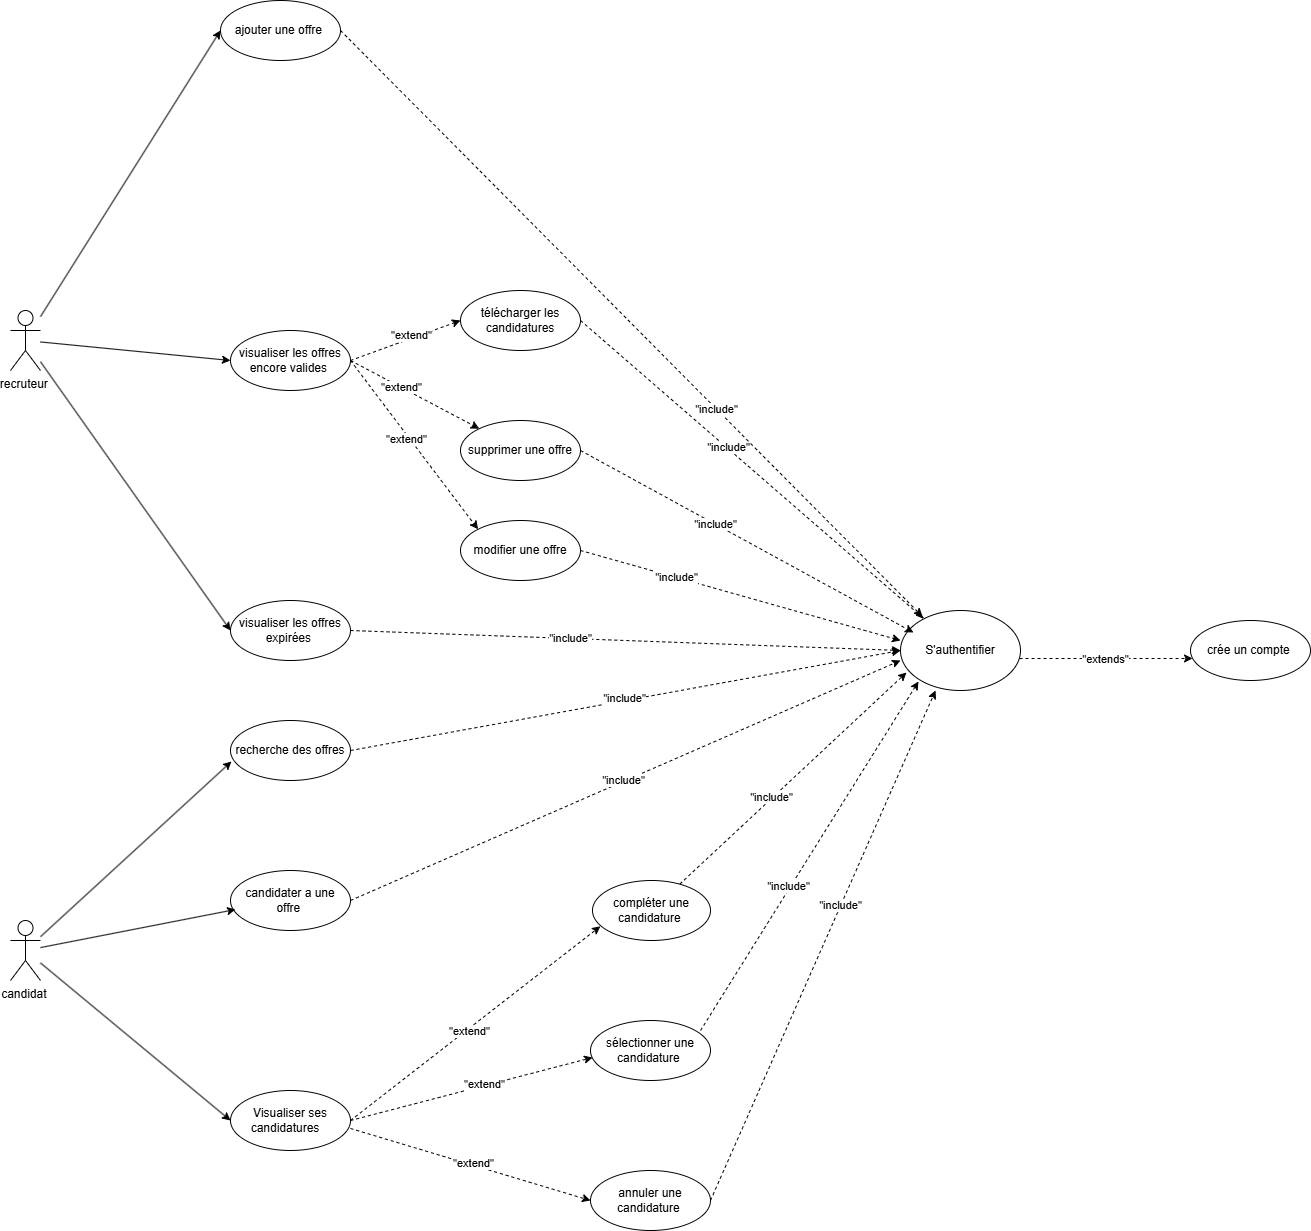

The diagram above was exported from draw.io. Its source (the exported page's mxGraphModel, read from the mxfile embedded in the PNG):
<mxGraphModel dx="2074" dy="1112" grid="1" gridSize="10" guides="1" tooltips="1" connect="1" arrows="1" fold="1" page="1" pageScale="1" pageWidth="827" pageHeight="1169" math="0" shadow="0">
  <root>
    <mxCell id="0" />
    <mxCell id="1" parent="0" />
    <mxCell id="tW2HCv4F4FEXRyH_UoPD-9" value="recruteur&amp;nbsp;" style="shape=umlActor;verticalLabelPosition=bottom;verticalAlign=top;html=1;outlineConnect=0;" parent="1" vertex="1">
      <mxGeometry x="120" y="320" width="30" height="60" as="geometry" />
    </mxCell>
    <mxCell id="tW2HCv4F4FEXRyH_UoPD-50" style="rounded=0;orthogonalLoop=1;jettySize=auto;html=1;exitX=1;exitY=0.5;exitDx=0;exitDy=0;entryX=0;entryY=0.5;entryDx=0;entryDy=0;dashed=1;" parent="1" source="tW2HCv4F4FEXRyH_UoPD-10" target="tW2HCv4F4FEXRyH_UoPD-47" edge="1">
      <mxGeometry relative="1" as="geometry" />
    </mxCell>
    <mxCell id="8EYO3Oy46D1iy_srdtRI-22" value="&quot;include&quot;" style="edgeLabel;html=1;align=center;verticalAlign=middle;resizable=0;points=[];" parent="tW2HCv4F4FEXRyH_UoPD-50" connectable="0" vertex="1">
      <mxGeometry x="-0.0032" y="3" relative="1" as="geometry">
        <mxPoint as="offset" />
      </mxGeometry>
    </mxCell>
    <mxCell id="tW2HCv4F4FEXRyH_UoPD-10" value="recherche des offres" style="ellipse;whiteSpace=wrap;html=1;" parent="1" vertex="1">
      <mxGeometry x="340" y="730" width="120" height="60" as="geometry" />
    </mxCell>
    <mxCell id="tW2HCv4F4FEXRyH_UoPD-11" value="ajouter une offre&amp;nbsp;" style="ellipse;whiteSpace=wrap;html=1;" parent="1" vertex="1">
      <mxGeometry x="330" y="10" width="120" height="60" as="geometry" />
    </mxCell>
    <mxCell id="tW2HCv4F4FEXRyH_UoPD-12" value="supprimer une offre" style="ellipse;whiteSpace=wrap;html=1;" parent="1" vertex="1">
      <mxGeometry x="570" y="430" width="120" height="60" as="geometry" />
    </mxCell>
    <mxCell id="tW2HCv4F4FEXRyH_UoPD-13" value="visualiser les offres expirées&amp;nbsp;" style="ellipse;whiteSpace=wrap;html=1;" parent="1" vertex="1">
      <mxGeometry x="340" y="610" width="120" height="60" as="geometry" />
    </mxCell>
    <mxCell id="tW2HCv4F4FEXRyH_UoPD-48" style="rounded=0;orthogonalLoop=1;jettySize=auto;html=1;exitX=1;exitY=0.5;exitDx=0;exitDy=0;endArrow=blockThin;endFill=1;dashed=1;" parent="1" source="tW2HCv4F4FEXRyH_UoPD-14" target="tW2HCv4F4FEXRyH_UoPD-47" edge="1">
      <mxGeometry relative="1" as="geometry" />
    </mxCell>
    <mxCell id="8EYO3Oy46D1iy_srdtRI-30" value="&quot;include&quot;" style="edgeLabel;html=1;align=center;verticalAlign=middle;resizable=0;points=[];" parent="tW2HCv4F4FEXRyH_UoPD-48" connectable="0" vertex="1">
      <mxGeometry x="-0.1478" y="1" relative="1" as="geometry">
        <mxPoint as="offset" />
      </mxGeometry>
    </mxCell>
    <mxCell id="tW2HCv4F4FEXRyH_UoPD-14" value="télécharger les candidatures" style="ellipse;whiteSpace=wrap;html=1;" parent="1" vertex="1">
      <mxGeometry x="570" y="300" width="120" height="60" as="geometry" />
    </mxCell>
    <mxCell id="tW2HCv4F4FEXRyH_UoPD-15" value="modifier une offre" style="ellipse;whiteSpace=wrap;html=1;" parent="1" vertex="1">
      <mxGeometry x="570" y="530" width="120" height="60" as="geometry" />
    </mxCell>
    <mxCell id="tW2HCv4F4FEXRyH_UoPD-16" value="visualiser les offres encore valides&amp;nbsp;" style="ellipse;whiteSpace=wrap;html=1;" parent="1" vertex="1">
      <mxGeometry x="340" y="340" width="120" height="60" as="geometry" />
    </mxCell>
    <mxCell id="tW2HCv4F4FEXRyH_UoPD-17" value="Visualiser ses candidatures&amp;nbsp; &amp;nbsp;" style="ellipse;whiteSpace=wrap;html=1;" parent="1" vertex="1">
      <mxGeometry x="340" y="1100" width="120" height="60" as="geometry" />
    </mxCell>
    <mxCell id="tW2HCv4F4FEXRyH_UoPD-18" value="sélectionner une candidature&amp;nbsp;" style="ellipse;whiteSpace=wrap;html=1;" parent="1" vertex="1">
      <mxGeometry x="700" y="1030" width="120" height="60" as="geometry" />
    </mxCell>
    <mxCell id="tW2HCv4F4FEXRyH_UoPD-19" value="candidater a une offre&amp;nbsp;" style="ellipse;whiteSpace=wrap;html=1;" parent="1" vertex="1">
      <mxGeometry x="340" y="880" width="120" height="60" as="geometry" />
    </mxCell>
    <mxCell id="tW2HCv4F4FEXRyH_UoPD-20" value="crée un compte&amp;nbsp;" style="ellipse;whiteSpace=wrap;html=1;" parent="1" vertex="1">
      <mxGeometry x="1300" y="630" width="120" height="60" as="geometry" />
    </mxCell>
    <mxCell id="tW2HCv4F4FEXRyH_UoPD-58" style="rounded=0;orthogonalLoop=1;jettySize=auto;html=1;entryX=0.05;entryY=0.775;entryDx=0;entryDy=0;entryPerimeter=0;dashed=1;" parent="1" source="tW2HCv4F4FEXRyH_UoPD-21" target="tW2HCv4F4FEXRyH_UoPD-47" edge="1">
      <mxGeometry relative="1" as="geometry" />
    </mxCell>
    <mxCell id="8EYO3Oy46D1iy_srdtRI-20" value="&quot;include&quot;" style="edgeLabel;html=1;align=center;verticalAlign=middle;resizable=0;points=[];" parent="tW2HCv4F4FEXRyH_UoPD-58" connectable="0" vertex="1">
      <mxGeometry x="-0.1862" y="1" relative="1" as="geometry">
        <mxPoint as="offset" />
      </mxGeometry>
    </mxCell>
    <mxCell id="tW2HCv4F4FEXRyH_UoPD-22" value="annuler une candidature&amp;nbsp;" style="ellipse;whiteSpace=wrap;html=1;" parent="1" vertex="1">
      <mxGeometry x="700" y="1180" width="120" height="60" as="geometry" />
    </mxCell>
    <mxCell id="tW2HCv4F4FEXRyH_UoPD-29" style="rounded=0;orthogonalLoop=1;jettySize=auto;html=1;entryX=0;entryY=0.5;entryDx=0;entryDy=0;" parent="1" source="tW2HCv4F4FEXRyH_UoPD-24" target="tW2HCv4F4FEXRyH_UoPD-17" edge="1">
      <mxGeometry relative="1" as="geometry" />
    </mxCell>
    <mxCell id="tW2HCv4F4FEXRyH_UoPD-24" value="candidat&amp;nbsp;" style="shape=umlActor;verticalLabelPosition=bottom;verticalAlign=top;html=1;outlineConnect=0;" parent="1" vertex="1">
      <mxGeometry x="120" y="930" width="30" height="60" as="geometry" />
    </mxCell>
    <mxCell id="tW2HCv4F4FEXRyH_UoPD-28" style="rounded=0;orthogonalLoop=1;jettySize=auto;html=1;entryX=0.042;entryY=0.65;entryDx=0;entryDy=0;entryPerimeter=0;" parent="1" source="tW2HCv4F4FEXRyH_UoPD-24" target="tW2HCv4F4FEXRyH_UoPD-19" edge="1">
      <mxGeometry relative="1" as="geometry" />
    </mxCell>
    <mxCell id="tW2HCv4F4FEXRyH_UoPD-38" value="" style="endArrow=classic;html=1;rounded=0;entryX=0;entryY=0.5;entryDx=0;entryDy=0;" parent="1" source="tW2HCv4F4FEXRyH_UoPD-9" target="tW2HCv4F4FEXRyH_UoPD-13" edge="1">
      <mxGeometry width="50" height="50" relative="1" as="geometry">
        <mxPoint x="160" y="370" as="sourcePoint" />
        <mxPoint x="180" y="140" as="targetPoint" />
      </mxGeometry>
    </mxCell>
    <mxCell id="tW2HCv4F4FEXRyH_UoPD-39" value="" style="endArrow=classic;html=1;rounded=0;entryX=0;entryY=0.5;entryDx=0;entryDy=0;" parent="1" source="tW2HCv4F4FEXRyH_UoPD-9" target="tW2HCv4F4FEXRyH_UoPD-16" edge="1">
      <mxGeometry width="50" height="50" relative="1" as="geometry">
        <mxPoint x="190" y="490" as="sourcePoint" />
        <mxPoint x="240" y="440" as="targetPoint" />
      </mxGeometry>
    </mxCell>
    <mxCell id="tW2HCv4F4FEXRyH_UoPD-42" value="" style="endArrow=classic;html=1;rounded=0;entryX=0;entryY=0.5;entryDx=0;entryDy=0;" parent="1" source="tW2HCv4F4FEXRyH_UoPD-9" target="tW2HCv4F4FEXRyH_UoPD-11" edge="1">
      <mxGeometry width="50" height="50" relative="1" as="geometry">
        <mxPoint x="230" y="345" as="sourcePoint" />
        <mxPoint x="280" y="295" as="targetPoint" />
      </mxGeometry>
    </mxCell>
    <mxCell id="tW2HCv4F4FEXRyH_UoPD-47" value="S'authentifier" style="ellipse;whiteSpace=wrap;html=1;" parent="1" vertex="1">
      <mxGeometry x="1010" y="620" width="120" height="80" as="geometry" />
    </mxCell>
    <mxCell id="tW2HCv4F4FEXRyH_UoPD-51" style="rounded=0;orthogonalLoop=1;jettySize=auto;html=1;exitX=1;exitY=0.5;exitDx=0;exitDy=0;entryX=0.183;entryY=0.075;entryDx=0;entryDy=0;entryPerimeter=0;dashed=1;" parent="1" source="tW2HCv4F4FEXRyH_UoPD-11" target="tW2HCv4F4FEXRyH_UoPD-47" edge="1">
      <mxGeometry relative="1" as="geometry" />
    </mxCell>
    <mxCell id="8EYO3Oy46D1iy_srdtRI-31" value="&quot;include&quot;" style="edgeLabel;html=1;align=center;verticalAlign=middle;resizable=0;points=[];" parent="tW2HCv4F4FEXRyH_UoPD-51" connectable="0" vertex="1">
      <mxGeometry x="0.2911" relative="1" as="geometry">
        <mxPoint as="offset" />
      </mxGeometry>
    </mxCell>
    <mxCell id="tW2HCv4F4FEXRyH_UoPD-52" style="rounded=0;orthogonalLoop=1;jettySize=auto;html=1;exitX=1;exitY=0.5;exitDx=0;exitDy=0;entryX=0.108;entryY=0.275;entryDx=0;entryDy=0;entryPerimeter=0;dashed=1;" parent="1" source="tW2HCv4F4FEXRyH_UoPD-12" target="tW2HCv4F4FEXRyH_UoPD-47" edge="1">
      <mxGeometry relative="1" as="geometry" />
    </mxCell>
    <mxCell id="8EYO3Oy46D1iy_srdtRI-29" value="&quot;include&quot;" style="edgeLabel;html=1;align=center;verticalAlign=middle;resizable=0;points=[];" parent="tW2HCv4F4FEXRyH_UoPD-52" connectable="0" vertex="1">
      <mxGeometry x="-0.1925" relative="1" as="geometry">
        <mxPoint as="offset" />
      </mxGeometry>
    </mxCell>
    <mxCell id="tW2HCv4F4FEXRyH_UoPD-53" style="rounded=0;orthogonalLoop=1;jettySize=auto;html=1;exitX=1;exitY=0.5;exitDx=0;exitDy=0;entryX=0;entryY=0.375;entryDx=0;entryDy=0;entryPerimeter=0;dashed=1;" parent="1" source="tW2HCv4F4FEXRyH_UoPD-15" target="tW2HCv4F4FEXRyH_UoPD-47" edge="1">
      <mxGeometry relative="1" as="geometry" />
    </mxCell>
    <mxCell id="8EYO3Oy46D1iy_srdtRI-28" value="&quot;include&quot;" style="edgeLabel;html=1;align=center;verticalAlign=middle;resizable=0;points=[];" parent="tW2HCv4F4FEXRyH_UoPD-53" connectable="0" vertex="1">
      <mxGeometry x="-0.4058" relative="1" as="geometry">
        <mxPoint as="offset" />
      </mxGeometry>
    </mxCell>
    <mxCell id="tW2HCv4F4FEXRyH_UoPD-54" style="rounded=0;orthogonalLoop=1;jettySize=auto;html=1;exitX=1;exitY=0.5;exitDx=0;exitDy=0;entryX=0;entryY=0.625;entryDx=0;entryDy=0;entryPerimeter=0;dashed=1;" parent="1" source="tW2HCv4F4FEXRyH_UoPD-19" target="tW2HCv4F4FEXRyH_UoPD-47" edge="1">
      <mxGeometry relative="1" as="geometry" />
    </mxCell>
    <mxCell id="8EYO3Oy46D1iy_srdtRI-21" value="&quot;include&quot;" style="edgeLabel;html=1;align=center;verticalAlign=middle;resizable=0;points=[];" parent="tW2HCv4F4FEXRyH_UoPD-54" connectable="0" vertex="1">
      <mxGeometry x="-0.0057" y="1" relative="1" as="geometry">
        <mxPoint as="offset" />
      </mxGeometry>
    </mxCell>
    <mxCell id="tW2HCv4F4FEXRyH_UoPD-57" style="rounded=0;orthogonalLoop=1;jettySize=auto;html=1;entryX=0.292;entryY=1;entryDx=0;entryDy=0;entryPerimeter=0;dashed=1;exitX=1;exitY=0.5;exitDx=0;exitDy=0;" parent="1" source="tW2HCv4F4FEXRyH_UoPD-22" target="tW2HCv4F4FEXRyH_UoPD-47" edge="1">
      <mxGeometry relative="1" as="geometry" />
    </mxCell>
    <mxCell id="8EYO3Oy46D1iy_srdtRI-19" value="&quot;include&quot;" style="edgeLabel;html=1;align=center;verticalAlign=middle;resizable=0;points=[];" parent="tW2HCv4F4FEXRyH_UoPD-57" connectable="0" vertex="1">
      <mxGeometry x="0.1605" y="1" relative="1" as="geometry">
        <mxPoint as="offset" />
      </mxGeometry>
    </mxCell>
    <mxCell id="8EYO3Oy46D1iy_srdtRI-3" style="rounded=0;orthogonalLoop=1;jettySize=auto;html=1;exitX=1;exitY=0.5;exitDx=0;exitDy=0;dashed=1;" parent="1" source="tW2HCv4F4FEXRyH_UoPD-16" target="tW2HCv4F4FEXRyH_UoPD-12" edge="1">
      <mxGeometry relative="1" as="geometry">
        <mxPoint x="550" y="297" as="sourcePoint" />
        <mxPoint x="1186" y="873" as="targetPoint" />
      </mxGeometry>
    </mxCell>
    <mxCell id="8EYO3Oy46D1iy_srdtRI-4" value="&quot;extend&quot;" style="edgeLabel;html=1;align=center;verticalAlign=middle;resizable=0;points=[];" parent="8EYO3Oy46D1iy_srdtRI-3" connectable="0" vertex="1">
      <mxGeometry x="-0.2201" relative="1" as="geometry">
        <mxPoint as="offset" />
      </mxGeometry>
    </mxCell>
    <mxCell id="8EYO3Oy46D1iy_srdtRI-5" style="rounded=0;orthogonalLoop=1;jettySize=auto;html=1;entryX=0;entryY=0.5;entryDx=0;entryDy=0;dashed=1;exitX=1;exitY=0.5;exitDx=0;exitDy=0;" parent="1" source="tW2HCv4F4FEXRyH_UoPD-16" target="tW2HCv4F4FEXRyH_UoPD-14" edge="1">
      <mxGeometry relative="1" as="geometry">
        <mxPoint x="530" y="380" as="sourcePoint" />
        <mxPoint x="1146" y="856" as="targetPoint" />
      </mxGeometry>
    </mxCell>
    <mxCell id="8EYO3Oy46D1iy_srdtRI-33" value="&quot;extend&quot;" style="edgeLabel;html=1;align=center;verticalAlign=middle;resizable=0;points=[];" parent="8EYO3Oy46D1iy_srdtRI-5" connectable="0" vertex="1">
      <mxGeometry x="0.1148" y="3" relative="1" as="geometry">
        <mxPoint as="offset" />
      </mxGeometry>
    </mxCell>
    <mxCell id="8EYO3Oy46D1iy_srdtRI-6" style="rounded=0;orthogonalLoop=1;jettySize=auto;html=1;entryX=0;entryY=0;entryDx=0;entryDy=0;dashed=1;exitX=1;exitY=0.5;exitDx=0;exitDy=0;" parent="1" source="tW2HCv4F4FEXRyH_UoPD-16" target="tW2HCv4F4FEXRyH_UoPD-15" edge="1">
      <mxGeometry relative="1" as="geometry">
        <mxPoint x="470" y="380" as="sourcePoint" />
        <mxPoint x="580" y="340" as="targetPoint" />
      </mxGeometry>
    </mxCell>
    <mxCell id="8EYO3Oy46D1iy_srdtRI-32" value="&quot;extend&quot;" style="edgeLabel;html=1;align=center;verticalAlign=middle;resizable=0;points=[];" parent="8EYO3Oy46D1iy_srdtRI-6" connectable="0" vertex="1">
      <mxGeometry x="-0.092" y="-3" relative="1" as="geometry">
        <mxPoint as="offset" />
      </mxGeometry>
    </mxCell>
    <mxCell id="8EYO3Oy46D1iy_srdtRI-7" style="rounded=0;orthogonalLoop=1;jettySize=auto;html=1;exitX=0.917;exitY=0.167;exitDx=0;exitDy=0;entryX=0.067;entryY=0.763;entryDx=0;entryDy=0;entryPerimeter=0;dashed=1;exitPerimeter=0;" parent="1" source="tW2HCv4F4FEXRyH_UoPD-18" edge="1">
      <mxGeometry relative="1" as="geometry">
        <mxPoint x="572" y="880" as="sourcePoint" />
        <mxPoint x="1028" y="691" as="targetPoint" />
      </mxGeometry>
    </mxCell>
    <mxCell id="8EYO3Oy46D1iy_srdtRI-18" value="&quot;include&quot;" style="edgeLabel;html=1;align=center;verticalAlign=middle;resizable=0;points=[];" parent="8EYO3Oy46D1iy_srdtRI-7" connectable="0" vertex="1">
      <mxGeometry x="-0.181" y="3" relative="1" as="geometry">
        <mxPoint as="offset" />
      </mxGeometry>
    </mxCell>
    <mxCell id="8EYO3Oy46D1iy_srdtRI-8" value="" style="rounded=0;orthogonalLoop=1;jettySize=auto;html=1;exitX=1;exitY=0.5;exitDx=0;exitDy=0;entryX=0.067;entryY=0.763;entryDx=0;entryDy=0;entryPerimeter=0;dashed=1;" parent="1" source="tW2HCv4F4FEXRyH_UoPD-17" target="tW2HCv4F4FEXRyH_UoPD-21" edge="1">
      <mxGeometry relative="1" as="geometry">
        <mxPoint x="563" y="1100" as="sourcePoint" />
        <mxPoint x="1018" y="681" as="targetPoint" />
      </mxGeometry>
    </mxCell>
    <mxCell id="8EYO3Oy46D1iy_srdtRI-23" value="&quot;extend&quot;" style="edgeLabel;html=1;align=center;verticalAlign=middle;resizable=0;points=[];" parent="8EYO3Oy46D1iy_srdtRI-8" connectable="0" vertex="1">
      <mxGeometry x="-0.0586" y="-2" relative="1" as="geometry">
        <mxPoint as="offset" />
      </mxGeometry>
    </mxCell>
    <mxCell id="tW2HCv4F4FEXRyH_UoPD-21" value="compléter une candidature&amp;nbsp;" style="ellipse;whiteSpace=wrap;html=1;" parent="1" vertex="1">
      <mxGeometry x="702" y="890" width="118" height="60" as="geometry" />
    </mxCell>
    <mxCell id="8EYO3Oy46D1iy_srdtRI-9" style="rounded=0;orthogonalLoop=1;jettySize=auto;html=1;entryX=0.017;entryY=0.617;entryDx=0;entryDy=0;entryPerimeter=0;dashed=1;exitX=1;exitY=0.5;exitDx=0;exitDy=0;" parent="1" source="tW2HCv4F4FEXRyH_UoPD-17" target="tW2HCv4F4FEXRyH_UoPD-18" edge="1">
      <mxGeometry relative="1" as="geometry">
        <mxPoint x="799" y="904" as="sourcePoint" />
        <mxPoint x="1026" y="692" as="targetPoint" />
      </mxGeometry>
    </mxCell>
    <mxCell id="8EYO3Oy46D1iy_srdtRI-24" value="&quot;extend&quot;" style="edgeLabel;html=1;align=center;verticalAlign=middle;resizable=0;points=[];" parent="8EYO3Oy46D1iy_srdtRI-9" connectable="0" vertex="1">
      <mxGeometry x="0.1038" y="2" relative="1" as="geometry">
        <mxPoint as="offset" />
      </mxGeometry>
    </mxCell>
    <mxCell id="8EYO3Oy46D1iy_srdtRI-10" style="rounded=0;orthogonalLoop=1;jettySize=auto;html=1;entryX=0;entryY=0.5;entryDx=0;entryDy=0;dashed=1;exitX=1;exitY=0.633;exitDx=0;exitDy=0;exitPerimeter=0;" parent="1" source="tW2HCv4F4FEXRyH_UoPD-17" target="tW2HCv4F4FEXRyH_UoPD-22" edge="1">
      <mxGeometry relative="1" as="geometry">
        <mxPoint x="809" y="914" as="sourcePoint" />
        <mxPoint x="1036" y="702" as="targetPoint" />
      </mxGeometry>
    </mxCell>
    <mxCell id="8EYO3Oy46D1iy_srdtRI-25" value="&quot;extend&quot;" style="edgeLabel;html=1;align=center;verticalAlign=middle;resizable=0;points=[];" parent="8EYO3Oy46D1iy_srdtRI-10" connectable="0" vertex="1">
      <mxGeometry x="0.014" y="2" relative="1" as="geometry">
        <mxPoint as="offset" />
      </mxGeometry>
    </mxCell>
    <mxCell id="8EYO3Oy46D1iy_srdtRI-11" style="rounded=0;orthogonalLoop=1;jettySize=auto;html=1;entryX=0.008;entryY=0.683;entryDx=0;entryDy=0;entryPerimeter=0;" parent="1" source="tW2HCv4F4FEXRyH_UoPD-24" target="tW2HCv4F4FEXRyH_UoPD-10" edge="1">
      <mxGeometry relative="1" as="geometry">
        <mxPoint x="160" y="967" as="sourcePoint" />
        <mxPoint x="355" y="929" as="targetPoint" />
      </mxGeometry>
    </mxCell>
    <mxCell id="8EYO3Oy46D1iy_srdtRI-12" style="rounded=0;orthogonalLoop=1;jettySize=auto;html=1;entryX=0.017;entryY=0.633;entryDx=0;entryDy=0;entryPerimeter=0;dashed=1;exitX=0.992;exitY=0.6;exitDx=0;exitDy=0;exitPerimeter=0;" parent="1" source="tW2HCv4F4FEXRyH_UoPD-47" target="tW2HCv4F4FEXRyH_UoPD-20" edge="1">
      <mxGeometry relative="1" as="geometry">
        <mxPoint x="830" y="1220" as="sourcePoint" />
        <mxPoint x="1055" y="710" as="targetPoint" />
      </mxGeometry>
    </mxCell>
    <mxCell id="8EYO3Oy46D1iy_srdtRI-15" value="Text" style="edgeLabel;html=1;align=center;verticalAlign=middle;resizable=0;points=[];" parent="8EYO3Oy46D1iy_srdtRI-12" connectable="0" vertex="1">
      <mxGeometry x="-0.0178" relative="1" as="geometry">
        <mxPoint as="offset" />
      </mxGeometry>
    </mxCell>
    <mxCell id="8EYO3Oy46D1iy_srdtRI-17" value="&quot;extends&quot;" style="edgeLabel;html=1;align=center;verticalAlign=middle;resizable=0;points=[];" parent="8EYO3Oy46D1iy_srdtRI-12" connectable="0" vertex="1">
      <mxGeometry x="-0.014" y="-1" relative="1" as="geometry">
        <mxPoint as="offset" />
      </mxGeometry>
    </mxCell>
    <mxCell id="8EYO3Oy46D1iy_srdtRI-26" style="rounded=0;orthogonalLoop=1;jettySize=auto;html=1;exitX=1;exitY=0.5;exitDx=0;exitDy=0;dashed=1;" parent="1" source="tW2HCv4F4FEXRyH_UoPD-13" edge="1">
      <mxGeometry relative="1" as="geometry">
        <mxPoint x="700" y="570" as="sourcePoint" />
        <mxPoint x="1010" y="660" as="targetPoint" />
      </mxGeometry>
    </mxCell>
    <mxCell id="8EYO3Oy46D1iy_srdtRI-27" value="&quot;include&quot;" style="edgeLabel;html=1;align=center;verticalAlign=middle;resizable=0;points=[];" parent="8EYO3Oy46D1iy_srdtRI-26" connectable="0" vertex="1">
      <mxGeometry x="-0.2012" relative="1" as="geometry">
        <mxPoint as="offset" />
      </mxGeometry>
    </mxCell>
  </root>
</mxGraphModel>